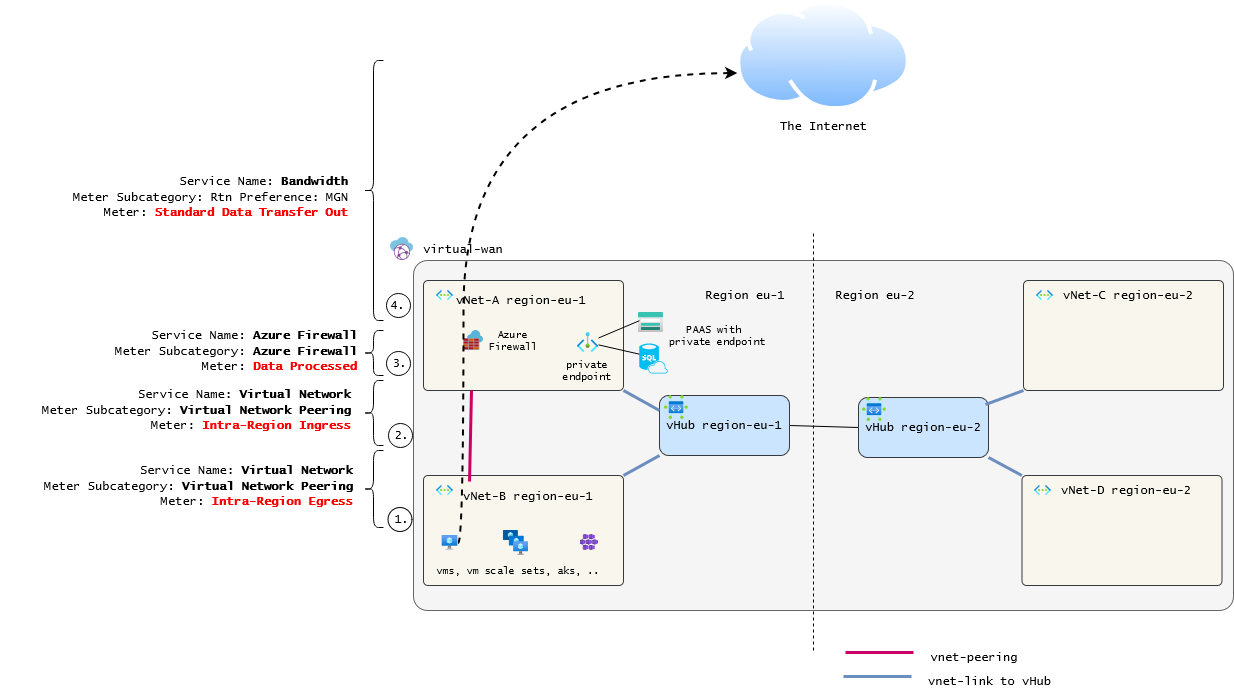

The diagram above was exported from draw.io. Its source (the exported page's mxGraphModel, read from the mxfile embedded in the PNG):
<mxGraphModel dx="4173" dy="1260" grid="1" gridSize="10" guides="1" tooltips="1" connect="1" arrows="1" fold="1" page="1" pageScale="1" pageWidth="827" pageHeight="1169" math="0" shadow="0">
  <root>
    <mxCell id="0" />
    <mxCell id="1" parent="0" />
    <mxCell id="R-18-_3KANF1rud_f1Pe-13" value="" style="ellipse;whiteSpace=wrap;html=1;aspect=fixed;" vertex="1" parent="1">
      <mxGeometry x="-125.5" y="617" width="24" height="24" as="geometry" />
    </mxCell>
    <mxCell id="duxP4CULR9FMRPUdZlci-1" value="" style="rounded=1;whiteSpace=wrap;html=1;arcSize=4;fillColor=#f5f5f5;fontColor=#333333;strokeColor=#666666;" parent="1" vertex="1">
      <mxGeometry x="-100" y="370" width="820" height="350" as="geometry" />
    </mxCell>
    <mxCell id="duxP4CULR9FMRPUdZlci-2" value="The Internet" style="image;aspect=fixed;perimeter=ellipsePerimeter;html=1;align=center;shadow=0;dashed=0;spacingTop=3;image=img/lib/active_directory/internet_cloud.svg;fontFamily=Lucida Console;" parent="1" vertex="1">
      <mxGeometry x="222.7" y="110" width="174.6" height="110" as="geometry" />
    </mxCell>
    <mxCell id="duxP4CULR9FMRPUdZlci-22" style="rounded=0;orthogonalLoop=1;jettySize=auto;html=1;exitX=1;exitY=0.5;exitDx=0;exitDy=0;entryX=0;entryY=0.5;entryDx=0;entryDy=0;endArrow=none;startFill=0;" parent="1" source="duxP4CULR9FMRPUdZlci-3" target="duxP4CULR9FMRPUdZlci-5" edge="1">
      <mxGeometry relative="1" as="geometry" />
    </mxCell>
    <mxCell id="duxP4CULR9FMRPUdZlci-3" value="vHub region-eu-1 " style="rounded=1;whiteSpace=wrap;html=1;fontFamily=Lucida Console;fillColor=#cce5ff;strokeColor=#36393d;" parent="1" vertex="1">
      <mxGeometry x="146" y="505" width="130" height="60" as="geometry" />
    </mxCell>
    <mxCell id="duxP4CULR9FMRPUdZlci-5" value="&lt;font face=&quot;Lucida Console&quot;&gt;vHub region-eu-2&lt;/font&gt;" style="rounded=1;whiteSpace=wrap;html=1;fillColor=#cce5ff;strokeColor=#36393d;" parent="1" vertex="1">
      <mxGeometry x="345" y="507" width="130" height="60" as="geometry" />
    </mxCell>
    <mxCell id="duxP4CULR9FMRPUdZlci-20" style="rounded=0;orthogonalLoop=1;jettySize=auto;html=1;exitX=1;exitY=1;exitDx=0;exitDy=0;entryX=0;entryY=0.25;entryDx=0;entryDy=0;endArrow=none;startFill=0;strokeWidth=3;fillColor=#dae8fc;strokeColor=#6c8ebf;" parent="1" source="duxP4CULR9FMRPUdZlci-7" target="duxP4CULR9FMRPUdZlci-3" edge="1">
      <mxGeometry relative="1" as="geometry" />
    </mxCell>
    <mxCell id="duxP4CULR9FMRPUdZlci-7" value="" style="rounded=1;whiteSpace=wrap;html=1;arcSize=4;fillColor=#f9f7ed;strokeColor=#36393d;" parent="1" vertex="1">
      <mxGeometry x="-90" y="390" width="200" height="110" as="geometry" />
    </mxCell>
    <mxCell id="duxP4CULR9FMRPUdZlci-9" value="" style="image;aspect=fixed;html=1;points=[];align=center;fontSize=12;image=img/lib/azure2/networking/Virtual_Networks.svg;" parent="1" vertex="1">
      <mxGeometry x="-77" y="400" width="16.75" height="10" as="geometry" />
    </mxCell>
    <mxCell id="duxP4CULR9FMRPUdZlci-10" value="vNet-A region-eu-1" style="text;html=1;align=center;verticalAlign=middle;whiteSpace=wrap;rounded=0;fontFamily=Lucida Console;" parent="1" vertex="1">
      <mxGeometry x="-62" y="395" width="140" height="30" as="geometry" />
    </mxCell>
    <mxCell id="duxP4CULR9FMRPUdZlci-21" style="rounded=0;orthogonalLoop=1;jettySize=auto;html=1;exitX=1;exitY=0;exitDx=0;exitDy=0;entryX=0;entryY=1;entryDx=0;entryDy=0;endArrow=none;startFill=0;strokeWidth=3;fillColor=#dae8fc;strokeColor=#6c8ebf;" parent="1" source="duxP4CULR9FMRPUdZlci-12" target="duxP4CULR9FMRPUdZlci-3" edge="1">
      <mxGeometry relative="1" as="geometry" />
    </mxCell>
    <mxCell id="duxP4CULR9FMRPUdZlci-12" value="" style="rounded=1;whiteSpace=wrap;html=1;arcSize=4;fillColor=#f9f7ed;strokeColor=#36393d;" parent="1" vertex="1">
      <mxGeometry x="-90" y="585" width="200" height="110" as="geometry" />
    </mxCell>
    <mxCell id="duxP4CULR9FMRPUdZlci-13" value="" style="image;aspect=fixed;html=1;points=[];align=center;fontSize=12;image=img/lib/azure2/networking/Virtual_Networks.svg;" parent="1" vertex="1">
      <mxGeometry x="-77" y="595" width="16.75" height="10" as="geometry" />
    </mxCell>
    <mxCell id="duxP4CULR9FMRPUdZlci-14" value="vNet-B region-eu-1" style="text;html=1;align=center;verticalAlign=middle;whiteSpace=wrap;rounded=0;fontFamily=Lucida Console;" parent="1" vertex="1">
      <mxGeometry x="-55" y="591" width="140" height="30" as="geometry" />
    </mxCell>
    <mxCell id="duxP4CULR9FMRPUdZlci-15" value="" style="rounded=1;whiteSpace=wrap;html=1;arcSize=4;fillColor=#f9f7ed;strokeColor=#36393d;" parent="1" vertex="1">
      <mxGeometry x="510" y="390" width="200" height="110" as="geometry" />
    </mxCell>
    <mxCell id="duxP4CULR9FMRPUdZlci-16" value="" style="image;aspect=fixed;html=1;points=[];align=center;fontSize=12;image=img/lib/azure2/networking/Virtual_Networks.svg;" parent="1" vertex="1">
      <mxGeometry x="523" y="400" width="16.75" height="10" as="geometry" />
    </mxCell>
    <mxCell id="duxP4CULR9FMRPUdZlci-30" style="rounded=0;orthogonalLoop=1;jettySize=auto;html=1;exitX=0.25;exitY=1;exitDx=0;exitDy=0;entryX=0.093;entryY=0;entryDx=0;entryDy=0;entryPerimeter=0;endArrow=none;startFill=0;strokeWidth=3;fillColor=#fff2cc;strokeColor=#CC0066;" parent="1" edge="1">
      <mxGeometry relative="1" as="geometry">
        <mxPoint x="-42" y="500" as="sourcePoint" />
        <mxPoint x="-43.98000000000002" y="591" as="targetPoint" />
      </mxGeometry>
    </mxCell>
    <mxCell id="duxP4CULR9FMRPUdZlci-17" value="vNet-C region-eu-2" style="text;html=1;align=center;verticalAlign=middle;whiteSpace=wrap;rounded=0;fontFamily=Lucida Console;" parent="1" vertex="1">
      <mxGeometry x="545" y="390" width="140" height="30" as="geometry" />
    </mxCell>
    <mxCell id="duxP4CULR9FMRPUdZlci-18" value="" style="image;aspect=fixed;html=1;points=[];align=center;fontSize=12;image=img/lib/azure2/networking/Virtual_WAN_Hub.svg;" parent="1" vertex="1">
      <mxGeometry x="151" y="505" width="24.38" height="24" as="geometry" />
    </mxCell>
    <mxCell id="duxP4CULR9FMRPUdZlci-19" value="" style="image;aspect=fixed;html=1;points=[];align=center;fontSize=12;image=img/lib/azure2/networking/Virtual_WAN_Hub.svg;" parent="1" vertex="1">
      <mxGeometry x="349" y="507" width="24.38" height="24" as="geometry" />
    </mxCell>
    <mxCell id="duxP4CULR9FMRPUdZlci-23" style="rounded=0;orthogonalLoop=1;jettySize=auto;html=1;exitX=0;exitY=1;exitDx=0;exitDy=0;entryX=0.977;entryY=0.117;entryDx=0;entryDy=0;entryPerimeter=0;strokeWidth=3;fillColor=#dae8fc;strokeColor=#6c8ebf;endArrow=none;startFill=0;" parent="1" source="duxP4CULR9FMRPUdZlci-15" target="duxP4CULR9FMRPUdZlci-5" edge="1">
      <mxGeometry relative="1" as="geometry" />
    </mxCell>
    <mxCell id="duxP4CULR9FMRPUdZlci-28" style="rounded=0;orthogonalLoop=1;jettySize=auto;html=1;exitX=0;exitY=0;exitDx=0;exitDy=0;entryX=1;entryY=1;entryDx=0;entryDy=0;endArrow=none;startFill=0;strokeWidth=3;fillColor=#dae8fc;strokeColor=#6c8ebf;" parent="1" source="duxP4CULR9FMRPUdZlci-24" target="duxP4CULR9FMRPUdZlci-5" edge="1">
      <mxGeometry relative="1" as="geometry" />
    </mxCell>
    <mxCell id="duxP4CULR9FMRPUdZlci-24" value="" style="rounded=1;whiteSpace=wrap;html=1;arcSize=4;fillColor=#f9f7ed;strokeColor=#36393d;" parent="1" vertex="1">
      <mxGeometry x="508.38" y="585" width="200" height="110" as="geometry" />
    </mxCell>
    <mxCell id="duxP4CULR9FMRPUdZlci-25" value="" style="image;aspect=fixed;html=1;points=[];align=center;fontSize=12;image=img/lib/azure2/networking/Virtual_Networks.svg;" parent="1" vertex="1">
      <mxGeometry x="521.38" y="595" width="16.75" height="10" as="geometry" />
    </mxCell>
    <mxCell id="duxP4CULR9FMRPUdZlci-26" value="vNet-D region-eu-2" style="text;html=1;align=center;verticalAlign=middle;whiteSpace=wrap;rounded=0;fontFamily=Lucida Console;" parent="1" vertex="1">
      <mxGeometry x="543.38" y="585" width="140" height="30" as="geometry" />
    </mxCell>
    <mxCell id="duxP4CULR9FMRPUdZlci-31" value="" style="image;sketch=0;aspect=fixed;html=1;points=[];align=center;fontSize=12;image=img/lib/mscae/Virtual_WANs.svg;" parent="1" vertex="1">
      <mxGeometry x="-123" y="347" width="23" height="23" as="geometry" />
    </mxCell>
    <mxCell id="duxP4CULR9FMRPUdZlci-34" value="&lt;font face=&quot;Lucida Console&quot;&gt;virtual-wan&lt;/font&gt;" style="text;html=1;align=center;verticalAlign=middle;whiteSpace=wrap;rounded=0;" parent="1" vertex="1">
      <mxGeometry x="-100" y="343.5" width="100" height="30" as="geometry" />
    </mxCell>
    <mxCell id="duxP4CULR9FMRPUdZlci-35" value="" style="endArrow=none;dashed=1;html=1;rounded=0;" parent="1" edge="1">
      <mxGeometry width="50" height="50" relative="1" as="geometry">
        <mxPoint x="300" y="760" as="sourcePoint" />
        <mxPoint x="300" y="340" as="targetPoint" />
      </mxGeometry>
    </mxCell>
    <mxCell id="duxP4CULR9FMRPUdZlci-36" value="Region eu-1" style="text;html=1;align=center;verticalAlign=middle;whiteSpace=wrap;rounded=0;fontFamily=Lucida Console;" parent="1" vertex="1">
      <mxGeometry x="187.38" y="390" width="90" height="30" as="geometry" />
    </mxCell>
    <mxCell id="duxP4CULR9FMRPUdZlci-37" value="Region eu-2" style="text;html=1;align=center;verticalAlign=middle;whiteSpace=wrap;rounded=0;fontFamily=Lucida Console;" parent="1" vertex="1">
      <mxGeometry x="317.38" y="390" width="90" height="30" as="geometry" />
    </mxCell>
    <mxCell id="duxP4CULR9FMRPUdZlci-41" style="rounded=0;orthogonalLoop=1;jettySize=auto;html=1;exitX=0.25;exitY=1;exitDx=0;exitDy=0;endArrow=none;startFill=0;strokeWidth=3;fillColor=#fff2cc;strokeColor=#CC0066;" parent="1" edge="1">
      <mxGeometry relative="1" as="geometry">
        <mxPoint x="331.98" y="762" as="sourcePoint" />
        <mxPoint x="400" y="762" as="targetPoint" />
      </mxGeometry>
    </mxCell>
    <mxCell id="duxP4CULR9FMRPUdZlci-42" style="rounded=0;orthogonalLoop=1;jettySize=auto;html=1;endArrow=none;startFill=0;strokeWidth=3;fillColor=#dae8fc;strokeColor=#6c8ebf;" parent="1" edge="1">
      <mxGeometry relative="1" as="geometry">
        <mxPoint x="330" y="786" as="sourcePoint" />
        <mxPoint x="398" y="786" as="targetPoint" />
      </mxGeometry>
    </mxCell>
    <mxCell id="duxP4CULR9FMRPUdZlci-43" value="vnet-peering" style="text;html=1;align=center;verticalAlign=middle;whiteSpace=wrap;rounded=0;fontFamily=Lucida Console;" parent="1" vertex="1">
      <mxGeometry x="396" y="752" width="130" height="30" as="geometry" />
    </mxCell>
    <mxCell id="duxP4CULR9FMRPUdZlci-44" value="vnet-link to vHub" style="text;html=1;align=center;verticalAlign=middle;whiteSpace=wrap;rounded=0;fontFamily=Lucida Console;" parent="1" vertex="1">
      <mxGeometry x="395.38" y="776" width="162.62" height="30" as="geometry" />
    </mxCell>
    <mxCell id="duxP4CULR9FMRPUdZlci-45" value="" style="image;aspect=fixed;html=1;points=[];align=center;fontSize=12;image=img/lib/azure2/compute/VM_Scale_Sets.svg;" parent="1" vertex="1">
      <mxGeometry x="-10" y="640" width="25" height="25" as="geometry" />
    </mxCell>
    <mxCell id="duxP4CULR9FMRPUdZlci-46" value="" style="image;aspect=fixed;html=1;points=[];align=center;fontSize=12;image=img/lib/azure2/compute/Virtual_Machine.svg;" parent="1" vertex="1">
      <mxGeometry x="-71.56" y="645" width="16.17" height="15" as="geometry" />
    </mxCell>
    <mxCell id="duxP4CULR9FMRPUdZlci-48" value="" style="image;sketch=0;aspect=fixed;html=1;points=[];align=center;fontSize=12;image=img/lib/mscae/Azure_Firewall.svg;" parent="1" vertex="1">
      <mxGeometry x="-50" y="440" width="20" height="20" as="geometry" />
    </mxCell>
    <mxCell id="duxP4CULR9FMRPUdZlci-49" value="&lt;div&gt;Azure&lt;/div&gt;&lt;div&gt;Firewall&lt;/div&gt;" style="text;html=1;align=center;verticalAlign=middle;whiteSpace=wrap;rounded=0;fontFamily=Lucida Console;fontSize=10;" parent="1" vertex="1">
      <mxGeometry x="-30" y="435" width="60" height="30" as="geometry" />
    </mxCell>
    <mxCell id="duxP4CULR9FMRPUdZlci-50" value="" style="image;aspect=fixed;html=1;points=[];align=center;fontSize=12;image=img/lib/azure2/storage/Storage_Accounts.svg;" parent="1" vertex="1">
      <mxGeometry x="125" y="422" width="25" height="20" as="geometry" />
    </mxCell>
    <mxCell id="duxP4CULR9FMRPUdZlci-51" value="&lt;div&gt;private endpoint&lt;/div&gt;" style="text;html=1;align=center;verticalAlign=middle;whiteSpace=wrap;rounded=0;fontFamily=Lucida Console;fontSize=10;" parent="1" vertex="1">
      <mxGeometry x="44.489999999999995" y="465" width="60" height="30" as="geometry" />
    </mxCell>
    <mxCell id="duxP4CULR9FMRPUdZlci-52" value="" style="image;aspect=fixed;html=1;points=[];align=center;fontSize=12;image=img/lib/azure2/other/Private_Endpoints.svg;" parent="1" vertex="1">
      <mxGeometry x="63.97" y="442" width="21.03" height="20" as="geometry" />
    </mxCell>
    <mxCell id="duxP4CULR9FMRPUdZlci-56" style="rounded=0;orthogonalLoop=1;jettySize=auto;html=1;entryX=0.168;entryY=0.391;entryDx=0;entryDy=0;entryPerimeter=0;endArrow=none;startFill=0;" parent="1" source="duxP4CULR9FMRPUdZlci-52" target="duxP4CULR9FMRPUdZlci-53" edge="1">
      <mxGeometry relative="1" as="geometry" />
    </mxCell>
    <mxCell id="duxP4CULR9FMRPUdZlci-53" value="" style="verticalLabelPosition=bottom;html=1;verticalAlign=top;align=center;strokeColor=none;fillColor=#00BEF2;shape=mxgraph.azure.sql_database_sql_azure;" parent="1" vertex="1">
      <mxGeometry x="125.75" y="453" width="28.5" height="30" as="geometry" />
    </mxCell>
    <mxCell id="duxP4CULR9FMRPUdZlci-54" value="&lt;div&gt;PAAS with&amp;nbsp;&lt;/div&gt;&lt;div&gt;private endpoint&lt;/div&gt;" style="text;html=1;align=center;verticalAlign=middle;whiteSpace=wrap;rounded=0;fontFamily=Lucida Console;fontSize=10;" parent="1" vertex="1">
      <mxGeometry x="154.25" y="430" width="100" height="30" as="geometry" />
    </mxCell>
    <mxCell id="duxP4CULR9FMRPUdZlci-55" style="rounded=0;orthogonalLoop=1;jettySize=auto;html=1;entryX=0.035;entryY=0.41;entryDx=0;entryDy=0;entryPerimeter=0;endArrow=none;startFill=0;" parent="1" source="duxP4CULR9FMRPUdZlci-52" target="duxP4CULR9FMRPUdZlci-50" edge="1">
      <mxGeometry relative="1" as="geometry" />
    </mxCell>
    <mxCell id="duxP4CULR9FMRPUdZlci-57" value="vms, vm scale sets, aks, .." style="text;html=1;align=center;verticalAlign=middle;whiteSpace=wrap;rounded=0;fontFamily=Lucida Console;fontSize=10;" parent="1" vertex="1">
      <mxGeometry x="-100" y="665" width="210" height="30" as="geometry" />
    </mxCell>
    <mxCell id="duxP4CULR9FMRPUdZlci-58" value="" style="image;aspect=fixed;html=1;points=[];align=center;fontSize=12;image=img/lib/azure2/compute/Kubernetes_Services.svg;" parent="1" vertex="1">
      <mxGeometry x="66.52" y="643.69" width="18.48" height="16.31" as="geometry" />
    </mxCell>
    <mxCell id="SmQvaODmb2H4A3a63OkO-1" style="edgeStyle=orthogonalEdgeStyle;rounded=0;orthogonalLoop=1;jettySize=auto;html=1;entryX=0.006;entryY=0.66;entryDx=0;entryDy=0;entryPerimeter=0;curved=1;strokeWidth=2;dashed=1;" parent="1" source="duxP4CULR9FMRPUdZlci-46" target="duxP4CULR9FMRPUdZlci-2" edge="1">
      <mxGeometry relative="1" as="geometry">
        <Array as="points">
          <mxPoint x="-50" y="652" />
          <mxPoint x="-50" y="183" />
        </Array>
      </mxGeometry>
    </mxCell>
    <mxCell id="R-18-_3KANF1rud_f1Pe-1" value="" style="shape=curlyBracket;whiteSpace=wrap;html=1;rounded=1;labelPosition=left;verticalLabelPosition=middle;align=right;verticalAlign=middle;" vertex="1" parent="1">
      <mxGeometry x="-150" y="560" width="20" height="77" as="geometry" />
    </mxCell>
    <mxCell id="R-18-_3KANF1rud_f1Pe-2" value="" style="shape=curlyBracket;whiteSpace=wrap;html=1;rounded=1;labelPosition=left;verticalLabelPosition=middle;align=right;verticalAlign=middle;" vertex="1" parent="1">
      <mxGeometry x="-150" y="490" width="20" height="65" as="geometry" />
    </mxCell>
    <mxCell id="R-18-_3KANF1rud_f1Pe-4" value="&lt;font face=&quot;Lucida Console&quot;&gt;&lt;br&gt;Service Name: &lt;b&gt;Virtual Network&lt;br&gt;&lt;/b&gt;&lt;/font&gt;&lt;div&gt;&lt;font face=&quot;Lucida Console&quot;&gt;Meter Subcategory: &lt;b&gt;Virtual Network Peering&lt;/b&gt;&lt;/font&gt;&lt;/div&gt;&lt;div&gt;&lt;font face=&quot;Lucida Console&quot;&gt;Meter: &lt;b&gt;&lt;span style=&quot;color: rgb(255, 0, 0);&quot;&gt;Intra-Region Egress&lt;/span&gt;&lt;/b&gt;&lt;/font&gt;&lt;/div&gt;" style="text;html=1;align=right;verticalAlign=middle;rounded=0;whiteSpace=wrap;" vertex="1" parent="1">
      <mxGeometry x="-508" y="553" width="350" height="70" as="geometry" />
    </mxCell>
    <mxCell id="R-18-_3KANF1rud_f1Pe-7" value="&lt;font face=&quot;Lucida Console&quot;&gt;&lt;br&gt;Service Name: &lt;b&gt;Virtual Network&lt;br&gt;&lt;/b&gt;&lt;/font&gt;&lt;div&gt;&lt;font face=&quot;Lucida Console&quot;&gt;Meter Subcategory: &lt;b&gt;Virtual Network Peering&lt;/b&gt;&lt;/font&gt;&lt;/div&gt;&lt;div&gt;&lt;font face=&quot;Lucida Console&quot;&gt;Meter: &lt;b&gt;&lt;span style=&quot;color: rgb(255, 0, 0);&quot;&gt;Intra-Region Ingress&lt;/span&gt;&lt;/b&gt;&lt;/font&gt;&lt;/div&gt;" style="text;html=1;align=right;verticalAlign=middle;rounded=0;whiteSpace=wrap;" vertex="1" parent="1">
      <mxGeometry x="-510" y="477" width="350" height="70" as="geometry" />
    </mxCell>
    <mxCell id="R-18-_3KANF1rud_f1Pe-8" value="" style="shape=curlyBracket;whiteSpace=wrap;html=1;rounded=1;labelPosition=left;verticalLabelPosition=middle;align=right;verticalAlign=middle;" vertex="1" parent="1">
      <mxGeometry x="-150" y="440" width="20" height="45" as="geometry" />
    </mxCell>
    <mxCell id="R-18-_3KANF1rud_f1Pe-9" value="&lt;font face=&quot;Lucida Console&quot;&gt;&lt;br&gt;Service Name: &lt;b&gt;Azure Firewall&lt;/b&gt;&lt;/font&gt;&lt;div&gt;&lt;font face=&quot;Lucida Console&quot;&gt;Meter Subcategory: &lt;b&gt;Azure Firewall&lt;/b&gt;&lt;/font&gt;&lt;/div&gt;&lt;div&gt;&lt;font face=&quot;Lucida Console&quot;&gt;Meter: &lt;b&gt;&lt;span style=&quot;color: rgb(255, 0, 0);&quot;&gt;Data Processed&lt;/span&gt;&lt;/b&gt;&lt;/font&gt;&lt;/div&gt;" style="text;html=1;align=right;verticalAlign=middle;rounded=0;whiteSpace=wrap;" vertex="1" parent="1">
      <mxGeometry x="-504" y="418" width="350" height="70" as="geometry" />
    </mxCell>
    <mxCell id="R-18-_3KANF1rud_f1Pe-10" value="" style="shape=curlyBracket;whiteSpace=wrap;html=1;rounded=1;labelPosition=left;verticalLabelPosition=middle;align=right;verticalAlign=middle;" vertex="1" parent="1">
      <mxGeometry x="-150" y="170" width="20" height="260" as="geometry" />
    </mxCell>
    <mxCell id="R-18-_3KANF1rud_f1Pe-11" value="&lt;font face=&quot;Lucida Console&quot;&gt;&lt;br&gt;Service Name: &lt;b&gt;Bandwidth&lt;/b&gt;&lt;/font&gt;&lt;div&gt;&lt;font face=&quot;Lucida Console&quot;&gt;Meter Subcategory: &lt;/font&gt;&lt;span class=&quot;pie-legend-title ellipsis&quot;&gt;&lt;font face=&quot;Lucida Console&quot;&gt;Rtn Preference: MGN&lt;/font&gt;&lt;/span&gt;&lt;/div&gt;&lt;div&gt;&lt;font face=&quot;Lucida Console&quot;&gt;Meter: &lt;b&gt;&lt;span style=&quot;color: rgb(255, 0, 0);&quot;&gt;Standard Data Transfer Out&lt;/span&gt;&lt;/b&gt;&lt;/font&gt;&lt;/div&gt;" style="text;html=1;align=right;verticalAlign=middle;rounded=0;whiteSpace=wrap;" vertex="1" parent="1">
      <mxGeometry x="-513" y="264" width="350" height="70" as="geometry" />
    </mxCell>
    <mxCell id="R-18-_3KANF1rud_f1Pe-12" value="1." style="text;html=1;align=center;verticalAlign=middle;whiteSpace=wrap;rounded=0;fontFamily=Lucida Console;" vertex="1" parent="1">
      <mxGeometry x="-141.5" y="614" width="60" height="30" as="geometry" />
    </mxCell>
    <mxCell id="R-18-_3KANF1rud_f1Pe-14" value="" style="ellipse;whiteSpace=wrap;html=1;aspect=fixed;" vertex="1" parent="1">
      <mxGeometry x="-125" y="533" width="24" height="24" as="geometry" />
    </mxCell>
    <mxCell id="R-18-_3KANF1rud_f1Pe-15" value="2." style="text;html=1;align=center;verticalAlign=middle;whiteSpace=wrap;rounded=0;fontFamily=Lucida Console;" vertex="1" parent="1">
      <mxGeometry x="-141" y="530" width="60" height="30" as="geometry" />
    </mxCell>
    <mxCell id="R-18-_3KANF1rud_f1Pe-16" value="" style="ellipse;whiteSpace=wrap;html=1;aspect=fixed;" vertex="1" parent="1">
      <mxGeometry x="-127" y="461" width="24" height="24" as="geometry" />
    </mxCell>
    <mxCell id="R-18-_3KANF1rud_f1Pe-17" value="3." style="text;html=1;align=center;verticalAlign=middle;whiteSpace=wrap;rounded=0;fontFamily=Lucida Console;" vertex="1" parent="1">
      <mxGeometry x="-143" y="458" width="60" height="30" as="geometry" />
    </mxCell>
    <mxCell id="R-18-_3KANF1rud_f1Pe-18" value="" style="ellipse;whiteSpace=wrap;html=1;aspect=fixed;" vertex="1" parent="1">
      <mxGeometry x="-127" y="403" width="24" height="24" as="geometry" />
    </mxCell>
    <mxCell id="R-18-_3KANF1rud_f1Pe-19" value="4." style="text;html=1;align=center;verticalAlign=middle;whiteSpace=wrap;rounded=0;fontFamily=Lucida Console;" vertex="1" parent="1">
      <mxGeometry x="-145" y="400" width="60" height="30" as="geometry" />
    </mxCell>
  </root>
</mxGraphModel>